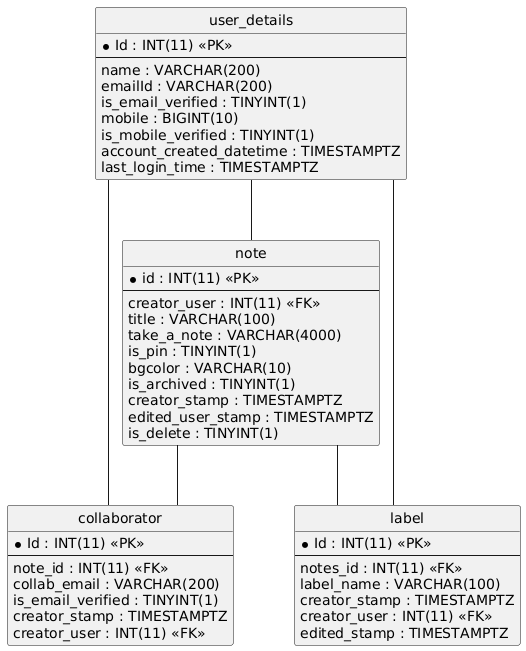

The diagram above was rendered by PlantUML. Its source (embedded in the PNG):
@startuml
hide circle
skinparam linetype ortho

entity "collaborator" as collaborator {
  * Id : INT(11) <<PK>>
  --
  note_id : INT(11) <<FK>>
  collab_email : VARCHAR(200)
  is_email_verified : TINYINT(1)
  creator_stamp : TIMESTAMPTZ
  creator_user : INT(11) <<FK>>
}

entity "label" as label {
  * Id : INT(11) <<PK>>
  --
  notes_id : INT(11) <<FK>>
  label_name : VARCHAR(100)
  creator_stamp : TIMESTAMPTZ
  creator_user : INT(11) <<FK>>
  edited_stamp : TIMESTAMPTZ
}

entity "note" as note {
  * id : INT(11) <<PK>>
  --
  creator_user : INT(11) <<FK>>
  title : VARCHAR(100)
  take_a_note : VARCHAR(4000)
  is_pin : TINYINT(1)
  bgcolor : VARCHAR(10)
  is_archived : TINYINT(1)
  creator_stamp : TIMESTAMPTZ
  edited_user_stamp : TIMESTAMPTZ
  is_delete : TINYINT(1)
}

entity "user_details" as user_details {
  * Id : INT(11) <<PK>>
  --
  name : VARCHAR(200)
  emailId : VARCHAR(200)
  is_email_verified : TINYINT(1)
  mobile : BIGINT(10)
  is_mobile_verified : TINYINT(1)
  account_created_datetime : TIMESTAMPTZ
  last_login_time : TIMESTAMPTZ
}

user_details -- collaborator
note -- collaborator
user_details -- label
note -- label
user_details -- note
@enduml